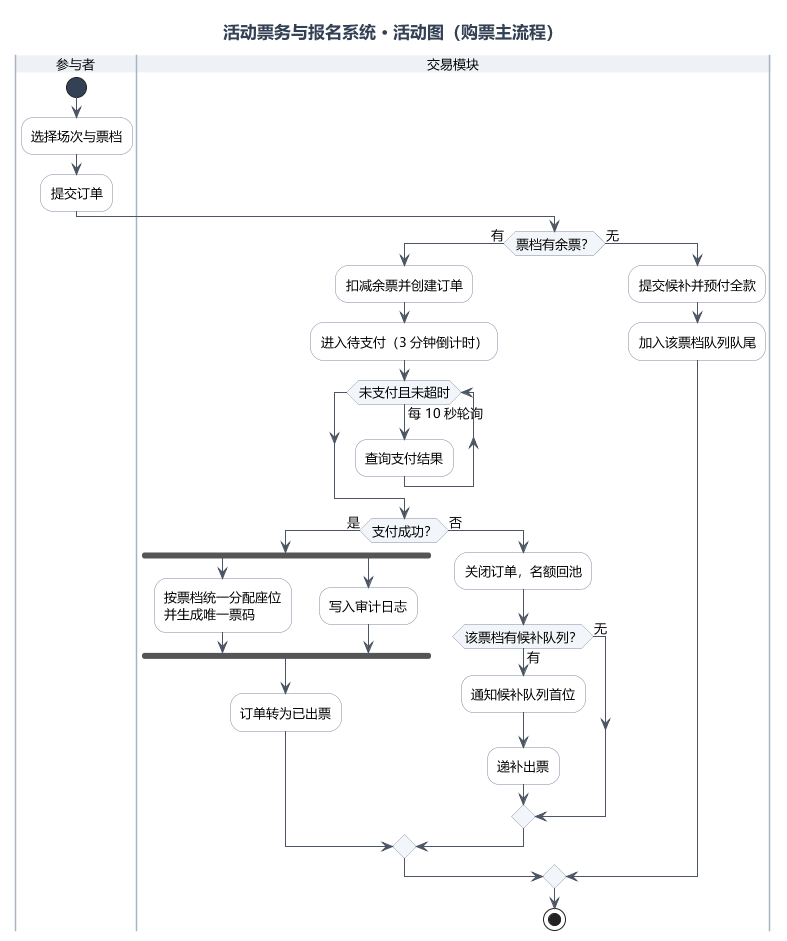

The diagram above was rendered by PlantUML. Its source (embedded in the PNG):
@startuml
' 实验二：活动图（购票主流程）
' 泳道只有两条：参与者、交易模块——售票、候补、退款合并后同属交易模块（见第2章模块划分）。
' 语义约定：超时关闭的名额先回池（余票唯一写入口），是否递补取决于该票档候补队列是否非空；
'           候补只在售罄时开放，因此"有余票"与"有候补"不会同时成立。

skinparam backgroundColor #FFFFFF
skinparam defaultFontName "Microsoft YaHei"
skinparam defaultFontSize 13
skinparam shadowing false
skinparam ArrowColor #4B5563
skinparam BorderColor #7C8AA0
skinparam TitleFontSize 17
skinparam TitleFontColor #334155
skinparam NoteBackgroundColor #FBF9F1
skinparam NoteBorderColor #D8D2BE
skinparam NoteFontSize 11
skinparam activityBackgroundColor #FFFFFF
skinparam activityBorderColor #7C8AA0
skinparam activityDiamondBackgroundColor #F2F5F9
skinparam activityDiamondBorderColor #7C8AA0
skinparam swimlaneBorderColor #A8B4C4
skinparam swimlaneTitleBackgroundColor #EEF2F7
skinparam activityStartColor #334155
skinparam activityEndColor #334155
skinparam nodesep 30
skinparam ranksep 40

title 活动票务与报名系统 · 活动图（购票主流程）

|参与者|
start
:选择场次与票档;
:提交订单;

|交易模块|
if (票档有余票？) then (有)
  :扣减余票并创建订单;
  :进入待支付（3 分钟倒计时）;
  while (未支付且未超时) is (每 10 秒轮询)
    :查询支付结果;
  endwhile
  if (支付成功？) then (是)
    fork
      :按票档统一分配座位
      并生成唯一票码;
    fork again
      :写入审计日志;
    end fork
    :订单转为已出票;
  else (否)
    :关闭订单，名额回池;
    if (该票档有候补队列？) then (有)
      :通知候补队列首位;
      :递补出票;
    else (无)
    endif
  endif
else (无)
  :提交候补并预付全款;
  :加入该票档队列队尾;
endif

stop

@enduml